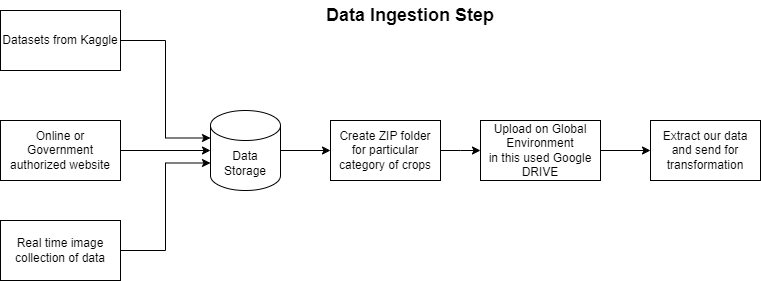

The diagram above was exported from draw.io. Its source (the exported page's mxGraphModel, read from the mxfile embedded in the PNG):
<mxGraphModel dx="1026" dy="431" grid="1" gridSize="10" guides="1" tooltips="1" connect="1" arrows="1" fold="1" page="1" pageScale="1" pageWidth="850" pageHeight="1100" math="0" shadow="0">
  <root>
    <mxCell id="0" />
    <mxCell id="1" parent="0" />
    <mxCell id="yJV3EUJNcSvxnOGbuNJU-39" value="Datasets from Kaggle" style="rounded=0;whiteSpace=wrap;html=1;" vertex="1" parent="1">
      <mxGeometry x="60" y="90" width="120" height="60" as="geometry" />
    </mxCell>
    <mxCell id="yJV3EUJNcSvxnOGbuNJU-40" value="Online or Government authorized website" style="rounded=0;whiteSpace=wrap;html=1;" vertex="1" parent="1">
      <mxGeometry x="60" y="200" width="120" height="60" as="geometry" />
    </mxCell>
    <mxCell id="yJV3EUJNcSvxnOGbuNJU-41" value="Real time image collection of data" style="rounded=0;whiteSpace=wrap;html=1;" vertex="1" parent="1">
      <mxGeometry x="60" y="300" width="120" height="60" as="geometry" />
    </mxCell>
    <mxCell id="yJV3EUJNcSvxnOGbuNJU-42" value="Data Storage" style="shape=cylinder3;whiteSpace=wrap;html=1;boundedLbl=1;backgroundOutline=1;size=15;" vertex="1" parent="1">
      <mxGeometry x="270" y="190" width="70" height="80" as="geometry" />
    </mxCell>
    <mxCell id="yJV3EUJNcSvxnOGbuNJU-43" style="edgeStyle=orthogonalEdgeStyle;rounded=0;orthogonalLoop=1;jettySize=auto;html=1;exitX=1;exitY=0.5;exitDx=0;exitDy=0;entryX=0;entryY=0.5;entryDx=0;entryDy=0;entryPerimeter=0;" edge="1" parent="1" source="yJV3EUJNcSvxnOGbuNJU-40" target="yJV3EUJNcSvxnOGbuNJU-42">
      <mxGeometry relative="1" as="geometry" />
    </mxCell>
    <mxCell id="yJV3EUJNcSvxnOGbuNJU-44" style="edgeStyle=orthogonalEdgeStyle;rounded=0;orthogonalLoop=1;jettySize=auto;html=1;exitX=1;exitY=0.5;exitDx=0;exitDy=0;entryX=0;entryY=0;entryDx=0;entryDy=27.5;entryPerimeter=0;" edge="1" parent="1" source="yJV3EUJNcSvxnOGbuNJU-39" target="yJV3EUJNcSvxnOGbuNJU-42">
      <mxGeometry relative="1" as="geometry" />
    </mxCell>
    <mxCell id="yJV3EUJNcSvxnOGbuNJU-45" style="edgeStyle=orthogonalEdgeStyle;rounded=0;orthogonalLoop=1;jettySize=auto;html=1;exitX=1;exitY=0.5;exitDx=0;exitDy=0;entryX=0;entryY=0;entryDx=0;entryDy=52.5;entryPerimeter=0;" edge="1" parent="1" source="yJV3EUJNcSvxnOGbuNJU-41" target="yJV3EUJNcSvxnOGbuNJU-42">
      <mxGeometry relative="1" as="geometry" />
    </mxCell>
    <mxCell id="yJV3EUJNcSvxnOGbuNJU-46" value="" style="endArrow=classic;html=1;rounded=0;exitX=1;exitY=0.5;exitDx=0;exitDy=0;exitPerimeter=0;" edge="1" parent="1" source="yJV3EUJNcSvxnOGbuNJU-42" target="yJV3EUJNcSvxnOGbuNJU-47">
      <mxGeometry width="50" height="50" relative="1" as="geometry">
        <mxPoint x="480" y="260" as="sourcePoint" />
        <mxPoint x="400" y="230" as="targetPoint" />
      </mxGeometry>
    </mxCell>
    <mxCell id="yJV3EUJNcSvxnOGbuNJU-49" style="edgeStyle=orthogonalEdgeStyle;rounded=0;orthogonalLoop=1;jettySize=auto;html=1;exitX=1;exitY=0.5;exitDx=0;exitDy=0;" edge="1" parent="1" source="yJV3EUJNcSvxnOGbuNJU-47">
      <mxGeometry relative="1" as="geometry">
        <mxPoint x="540" y="230" as="targetPoint" />
      </mxGeometry>
    </mxCell>
    <mxCell id="yJV3EUJNcSvxnOGbuNJU-47" value="Create ZIP folder for particular category of crops" style="rounded=0;whiteSpace=wrap;html=1;" vertex="1" parent="1">
      <mxGeometry x="390" y="200" width="110" height="60" as="geometry" />
    </mxCell>
    <mxCell id="yJV3EUJNcSvxnOGbuNJU-48" value="Upload on Global Environment&lt;div&gt;in this used Google DRIVE&lt;/div&gt;" style="rounded=0;whiteSpace=wrap;html=1;" vertex="1" parent="1">
      <mxGeometry x="540" y="200" width="120" height="60" as="geometry" />
    </mxCell>
    <mxCell id="yJV3EUJNcSvxnOGbuNJU-50" value="" style="endArrow=classic;html=1;rounded=0;exitX=1;exitY=0.5;exitDx=0;exitDy=0;" edge="1" parent="1" source="yJV3EUJNcSvxnOGbuNJU-48">
      <mxGeometry width="50" height="50" relative="1" as="geometry">
        <mxPoint x="480" y="260" as="sourcePoint" />
        <mxPoint x="710" y="230" as="targetPoint" />
      </mxGeometry>
    </mxCell>
    <mxCell id="yJV3EUJNcSvxnOGbuNJU-51" value="Extract our data and send for transformation" style="rounded=0;whiteSpace=wrap;html=1;" vertex="1" parent="1">
      <mxGeometry x="710" y="200" width="110" height="60" as="geometry" />
    </mxCell>
    <mxCell id="yJV3EUJNcSvxnOGbuNJU-52" value="&lt;font style=&quot;font-size: 18px;&quot;&gt;&lt;b&gt;Data Ingestion Step&lt;/b&gt;&lt;/font&gt;" style="text;html=1;align=center;verticalAlign=middle;whiteSpace=wrap;rounded=0;" vertex="1" parent="1">
      <mxGeometry x="380" y="80" width="180" height="30" as="geometry" />
    </mxCell>
  </root>
</mxGraphModel>